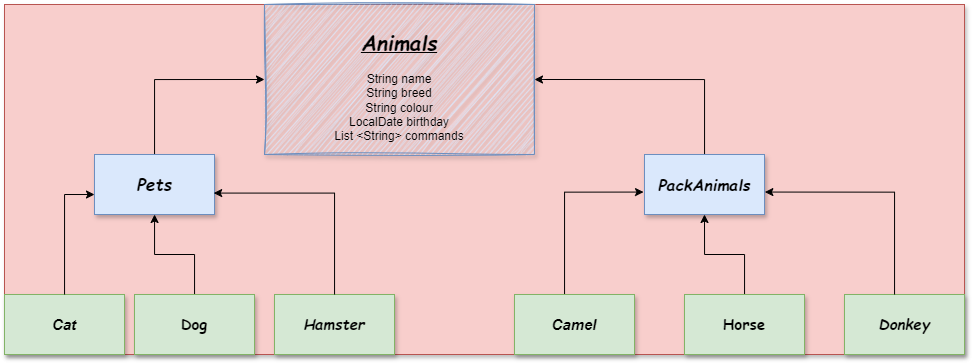

The diagram above was exported from draw.io. Its source (the exported page's mxGraphModel, read from the mxfile embedded in the PNG):
<mxGraphModel dx="1621" dy="506" grid="1" gridSize="10" guides="1" tooltips="1" connect="1" arrows="1" fold="1" page="1" pageScale="1" pageWidth="827" pageHeight="1169" math="0" shadow="0">
  <root>
    <mxCell id="WIyWlLk6GJQsqaUBKTNV-0" />
    <mxCell id="WIyWlLk6GJQsqaUBKTNV-1" parent="WIyWlLk6GJQsqaUBKTNV-0" />
    <mxCell id="PrnM9ktakvtls8T4Zkf7-25" value="" style="group;shadow=1;fillColor=#f8cecc;strokeColor=#b85450;" vertex="1" connectable="0" parent="WIyWlLk6GJQsqaUBKTNV-1">
      <mxGeometry x="-40" y="10" width="960" height="350" as="geometry" />
    </mxCell>
    <mxCell id="PrnM9ktakvtls8T4Zkf7-0" value="&lt;h2&gt;&lt;i&gt;&lt;u&gt;&lt;font style=&quot;font-size: 21px;&quot; face=&quot;Comic Sans MS&quot;&gt;Animals&lt;/font&gt;&lt;/u&gt;&lt;/i&gt;&lt;/h2&gt;&lt;div&gt;String name&lt;/div&gt;&lt;div&gt;String breed&lt;/div&gt;&lt;div&gt;String colour&lt;/div&gt;&lt;div&gt;LocalDate birthday&lt;/div&gt;&lt;div&gt;List &amp;lt;String&amp;gt; commands&lt;/div&gt;" style="rounded=0;whiteSpace=wrap;html=1;glass=0;sketch=1;curveFitting=1;jiggle=2;shadow=1;fillColor=#dae8fc;strokeColor=#6c8ebf;" vertex="1" parent="PrnM9ktakvtls8T4Zkf7-25">
      <mxGeometry x="260" width="270" height="150" as="geometry" />
    </mxCell>
    <mxCell id="PrnM9ktakvtls8T4Zkf7-18" style="edgeStyle=orthogonalEdgeStyle;rounded=0;orthogonalLoop=1;jettySize=auto;html=1;entryX=0;entryY=0.5;entryDx=0;entryDy=0;" edge="1" parent="PrnM9ktakvtls8T4Zkf7-25" source="PrnM9ktakvtls8T4Zkf7-1" target="PrnM9ktakvtls8T4Zkf7-0">
      <mxGeometry relative="1" as="geometry">
        <Array as="points">
          <mxPoint x="150" y="75" />
        </Array>
      </mxGeometry>
    </mxCell>
    <mxCell id="PrnM9ktakvtls8T4Zkf7-1" value="&lt;h3&gt;&lt;font size=&quot;1&quot; face=&quot;Comic Sans MS&quot;&gt;&lt;i style=&quot;font-size: 17px;&quot;&gt;Pets&lt;/i&gt;&lt;/font&gt;&lt;/h3&gt;" style="rounded=0;whiteSpace=wrap;html=1;shadow=1;fillColor=#dae8fc;strokeColor=#6c8ebf;" vertex="1" parent="PrnM9ktakvtls8T4Zkf7-25">
      <mxGeometry x="90" y="150" width="120" height="60" as="geometry" />
    </mxCell>
    <mxCell id="PrnM9ktakvtls8T4Zkf7-24" style="edgeStyle=orthogonalEdgeStyle;rounded=0;orthogonalLoop=1;jettySize=auto;html=1;entryX=1;entryY=0.5;entryDx=0;entryDy=0;" edge="1" parent="PrnM9ktakvtls8T4Zkf7-25" source="PrnM9ktakvtls8T4Zkf7-2" target="PrnM9ktakvtls8T4Zkf7-0">
      <mxGeometry relative="1" as="geometry">
        <Array as="points">
          <mxPoint x="700" y="75" />
        </Array>
      </mxGeometry>
    </mxCell>
    <mxCell id="PrnM9ktakvtls8T4Zkf7-2" value="&lt;h3&gt;&lt;font size=&quot;1&quot; face=&quot;Comic Sans MS&quot;&gt;&lt;i style=&quot;font-size: 16px;&quot;&gt;PackAnimals&lt;/i&gt;&lt;/font&gt;&lt;/h3&gt;" style="rounded=0;whiteSpace=wrap;html=1;shadow=1;fillColor=#dae8fc;strokeColor=#6c8ebf;" vertex="1" parent="PrnM9ktakvtls8T4Zkf7-25">
      <mxGeometry x="640" y="150" width="120" height="60" as="geometry" />
    </mxCell>
    <mxCell id="PrnM9ktakvtls8T4Zkf7-3" value="&lt;h4&gt;&lt;i&gt;&lt;font style=&quot;font-size: 15px;&quot;&gt;Cat&lt;/font&gt;&lt;/i&gt;&lt;/h4&gt;" style="rounded=0;whiteSpace=wrap;html=1;shadow=1;fillColor=#d5e8d4;strokeColor=#82b366;" vertex="1" parent="PrnM9ktakvtls8T4Zkf7-25">
      <mxGeometry y="290" width="120" height="60" as="geometry" />
    </mxCell>
    <mxCell id="PrnM9ktakvtls8T4Zkf7-13" value="" style="edgeStyle=orthogonalEdgeStyle;rounded=0;orthogonalLoop=1;jettySize=auto;html=1;" edge="1" parent="PrnM9ktakvtls8T4Zkf7-25" source="PrnM9ktakvtls8T4Zkf7-4" target="PrnM9ktakvtls8T4Zkf7-1">
      <mxGeometry relative="1" as="geometry" />
    </mxCell>
    <mxCell id="PrnM9ktakvtls8T4Zkf7-4" value="&lt;h4&gt;&lt;font style=&quot;font-size: 15px;&quot; face=&quot;Comic Sans MS&quot;&gt;Dog&lt;/font&gt;&lt;/h4&gt;" style="rounded=0;whiteSpace=wrap;html=1;shadow=1;fillColor=#d5e8d4;strokeColor=#82b366;" vertex="1" parent="PrnM9ktakvtls8T4Zkf7-25">
      <mxGeometry x="130" y="290" width="120" height="60" as="geometry" />
    </mxCell>
    <mxCell id="PrnM9ktakvtls8T4Zkf7-5" value="&lt;h4&gt;&lt;b&gt;&lt;i&gt;&lt;font style=&quot;font-size: 15px;&quot; face=&quot;Comic Sans MS&quot;&gt;Hamster&lt;/font&gt;&lt;/i&gt;&lt;/b&gt;&lt;/h4&gt;" style="rounded=0;whiteSpace=wrap;html=1;shadow=1;fillColor=#d5e8d4;strokeColor=#82b366;" vertex="1" parent="PrnM9ktakvtls8T4Zkf7-25">
      <mxGeometry x="270" y="290" width="120" height="60" as="geometry" />
    </mxCell>
    <mxCell id="PrnM9ktakvtls8T4Zkf7-20" style="edgeStyle=orthogonalEdgeStyle;rounded=0;orthogonalLoop=1;jettySize=auto;html=1;entryX=-0.008;entryY=0.626;entryDx=0;entryDy=0;entryPerimeter=0;" edge="1" parent="PrnM9ktakvtls8T4Zkf7-25" source="PrnM9ktakvtls8T4Zkf7-6" target="PrnM9ktakvtls8T4Zkf7-2">
      <mxGeometry relative="1" as="geometry">
        <mxPoint x="570" y="210" as="targetPoint" />
        <Array as="points">
          <mxPoint x="560" y="188" />
        </Array>
      </mxGeometry>
    </mxCell>
    <mxCell id="PrnM9ktakvtls8T4Zkf7-6" value="&lt;h4&gt;&lt;i&gt;&lt;font style=&quot;font-size: 15px;&quot;&gt;Camel&lt;/font&gt;&lt;/i&gt;&lt;/h4&gt;" style="rounded=0;whiteSpace=wrap;html=1;shadow=1;fillColor=#d5e8d4;strokeColor=#82b366;" vertex="1" parent="PrnM9ktakvtls8T4Zkf7-25">
      <mxGeometry x="510" y="290" width="120" height="60" as="geometry" />
    </mxCell>
    <mxCell id="PrnM9ktakvtls8T4Zkf7-22" style="edgeStyle=orthogonalEdgeStyle;rounded=0;orthogonalLoop=1;jettySize=auto;html=1;entryX=0.5;entryY=1;entryDx=0;entryDy=0;" edge="1" parent="PrnM9ktakvtls8T4Zkf7-25" source="PrnM9ktakvtls8T4Zkf7-7" target="PrnM9ktakvtls8T4Zkf7-2">
      <mxGeometry relative="1" as="geometry" />
    </mxCell>
    <mxCell id="PrnM9ktakvtls8T4Zkf7-7" value="&lt;h4&gt;&lt;font style=&quot;font-size: 15px;&quot; face=&quot;Comic Sans MS&quot;&gt;Horse&lt;/font&gt;&lt;/h4&gt;" style="rounded=0;whiteSpace=wrap;html=1;shadow=1;fillColor=#d5e8d4;strokeColor=#82b366;" vertex="1" parent="PrnM9ktakvtls8T4Zkf7-25">
      <mxGeometry x="680" y="290" width="120" height="60" as="geometry" />
    </mxCell>
    <mxCell id="PrnM9ktakvtls8T4Zkf7-8" value="&lt;h4&gt;&lt;font face=&quot;Comic Sans MS&quot; style=&quot;font-size: 15px;&quot;&gt;&lt;i&gt;Donkey&lt;/i&gt;&lt;/font&gt;&lt;/h4&gt;" style="rounded=0;whiteSpace=wrap;html=1;shadow=1;fillColor=#d5e8d4;strokeColor=#82b366;" vertex="1" parent="PrnM9ktakvtls8T4Zkf7-25">
      <mxGeometry x="840" y="290" width="120" height="60" as="geometry" />
    </mxCell>
    <mxCell id="PrnM9ktakvtls8T4Zkf7-16" style="edgeStyle=orthogonalEdgeStyle;rounded=0;orthogonalLoop=1;jettySize=auto;html=1;entryX=0;entryY=0.667;entryDx=0;entryDy=0;entryPerimeter=0;" edge="1" parent="PrnM9ktakvtls8T4Zkf7-25" source="PrnM9ktakvtls8T4Zkf7-3" target="PrnM9ktakvtls8T4Zkf7-1">
      <mxGeometry relative="1" as="geometry" />
    </mxCell>
    <mxCell id="PrnM9ktakvtls8T4Zkf7-17" style="edgeStyle=orthogonalEdgeStyle;rounded=0;orthogonalLoop=1;jettySize=auto;html=1;entryX=0.993;entryY=0.643;entryDx=0;entryDy=0;entryPerimeter=0;" edge="1" parent="PrnM9ktakvtls8T4Zkf7-25" source="PrnM9ktakvtls8T4Zkf7-5" target="PrnM9ktakvtls8T4Zkf7-1">
      <mxGeometry relative="1" as="geometry">
        <Array as="points">
          <mxPoint x="330" y="189" />
        </Array>
      </mxGeometry>
    </mxCell>
    <mxCell id="PrnM9ktakvtls8T4Zkf7-21" style="edgeStyle=orthogonalEdgeStyle;rounded=0;orthogonalLoop=1;jettySize=auto;html=1;entryX=1.003;entryY=0.626;entryDx=0;entryDy=0;entryPerimeter=0;strokeColor=#000000;" edge="1" parent="PrnM9ktakvtls8T4Zkf7-25" source="PrnM9ktakvtls8T4Zkf7-8" target="PrnM9ktakvtls8T4Zkf7-2">
      <mxGeometry relative="1" as="geometry">
        <Array as="points">
          <mxPoint x="890" y="188" />
        </Array>
      </mxGeometry>
    </mxCell>
  </root>
</mxGraphModel>